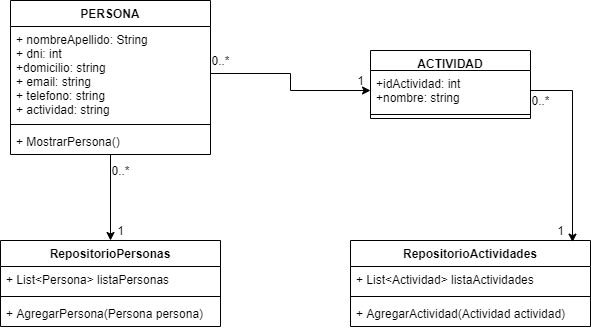

The diagram above was exported from draw.io. Its source (the exported page's mxGraphModel, read from the mxfile embedded in the PNG):
<mxGraphModel dx="782" dy="475" grid="1" gridSize="10" guides="1" tooltips="1" connect="1" arrows="1" fold="1" page="1" pageScale="1" pageWidth="827" pageHeight="1169" math="0" shadow="0">
  <root>
    <mxCell id="0" />
    <mxCell id="1" parent="0" />
    <mxCell id="0VgrPrKVsy7oZfqHuh9d-1" value="RepositorioActividades" style="swimlane;fontStyle=1;align=center;verticalAlign=top;childLayout=stackLayout;horizontal=1;startSize=26;horizontalStack=0;resizeParent=1;resizeParentMax=0;resizeLast=0;collapsible=1;marginBottom=0;" vertex="1" parent="1">
      <mxGeometry x="480" y="280" width="240" height="86" as="geometry" />
    </mxCell>
    <mxCell id="0VgrPrKVsy7oZfqHuh9d-2" value="+ List&lt;Actividad&gt; listaActividades" style="text;strokeColor=none;fillColor=none;align=left;verticalAlign=top;spacingLeft=4;spacingRight=4;overflow=hidden;rotatable=0;points=[[0,0.5],[1,0.5]];portConstraint=eastwest;" vertex="1" parent="0VgrPrKVsy7oZfqHuh9d-1">
      <mxGeometry y="26" width="240" height="26" as="geometry" />
    </mxCell>
    <mxCell id="0VgrPrKVsy7oZfqHuh9d-3" value="" style="line;strokeWidth=1;fillColor=none;align=left;verticalAlign=middle;spacingTop=-1;spacingLeft=3;spacingRight=3;rotatable=0;labelPosition=right;points=[];portConstraint=eastwest;" vertex="1" parent="0VgrPrKVsy7oZfqHuh9d-1">
      <mxGeometry y="52" width="240" height="8" as="geometry" />
    </mxCell>
    <mxCell id="0VgrPrKVsy7oZfqHuh9d-4" value="+ AgregarActividad(Actividad actividad)" style="text;strokeColor=none;fillColor=none;align=left;verticalAlign=top;spacingLeft=4;spacingRight=4;overflow=hidden;rotatable=0;points=[[0,0.5],[1,0.5]];portConstraint=eastwest;" vertex="1" parent="0VgrPrKVsy7oZfqHuh9d-1">
      <mxGeometry y="60" width="240" height="26" as="geometry" />
    </mxCell>
    <mxCell id="0VgrPrKVsy7oZfqHuh9d-5" value="RepositorioPersonas" style="swimlane;fontStyle=1;align=center;verticalAlign=top;childLayout=stackLayout;horizontal=1;startSize=26;horizontalStack=0;resizeParent=1;resizeParentMax=0;resizeLast=0;collapsible=1;marginBottom=0;" vertex="1" parent="1">
      <mxGeometry x="130" y="280" width="220" height="86" as="geometry" />
    </mxCell>
    <mxCell id="0VgrPrKVsy7oZfqHuh9d-6" value="+ List&lt;Persona&gt; listaPersonas" style="text;strokeColor=none;fillColor=none;align=left;verticalAlign=top;spacingLeft=4;spacingRight=4;overflow=hidden;rotatable=0;points=[[0,0.5],[1,0.5]];portConstraint=eastwest;" vertex="1" parent="0VgrPrKVsy7oZfqHuh9d-5">
      <mxGeometry y="26" width="220" height="26" as="geometry" />
    </mxCell>
    <mxCell id="0VgrPrKVsy7oZfqHuh9d-7" value="" style="line;strokeWidth=1;fillColor=none;align=left;verticalAlign=middle;spacingTop=-1;spacingLeft=3;spacingRight=3;rotatable=0;labelPosition=right;points=[];portConstraint=eastwest;" vertex="1" parent="0VgrPrKVsy7oZfqHuh9d-5">
      <mxGeometry y="52" width="220" height="8" as="geometry" />
    </mxCell>
    <mxCell id="0VgrPrKVsy7oZfqHuh9d-8" value="+ AgregarPersona(Persona persona)" style="text;strokeColor=none;fillColor=none;align=left;verticalAlign=top;spacingLeft=4;spacingRight=4;overflow=hidden;rotatable=0;points=[[0,0.5],[1,0.5]];portConstraint=eastwest;" vertex="1" parent="0VgrPrKVsy7oZfqHuh9d-5">
      <mxGeometry y="60" width="220" height="26" as="geometry" />
    </mxCell>
    <mxCell id="0VgrPrKVsy7oZfqHuh9d-9" value="ACTIVIDAD" style="swimlane;fontStyle=1;align=center;verticalAlign=top;childLayout=stackLayout;horizontal=1;startSize=20;horizontalStack=0;resizeParent=1;resizeParentMax=0;resizeLast=0;collapsible=1;marginBottom=0;" vertex="1" parent="1">
      <mxGeometry x="500" y="90" width="160" height="68" as="geometry" />
    </mxCell>
    <mxCell id="0VgrPrKVsy7oZfqHuh9d-10" value="+idActividad: int&#10;+nombre: string" style="text;strokeColor=none;fillColor=none;align=left;verticalAlign=top;spacingLeft=4;spacingRight=4;overflow=hidden;rotatable=0;points=[[0,0.5],[1,0.5]];portConstraint=eastwest;" vertex="1" parent="0VgrPrKVsy7oZfqHuh9d-9">
      <mxGeometry y="20" width="160" height="40" as="geometry" />
    </mxCell>
    <mxCell id="0VgrPrKVsy7oZfqHuh9d-11" value="" style="line;strokeWidth=1;fillColor=none;align=left;verticalAlign=middle;spacingTop=-1;spacingLeft=3;spacingRight=3;rotatable=0;labelPosition=right;points=[];portConstraint=eastwest;" vertex="1" parent="0VgrPrKVsy7oZfqHuh9d-9">
      <mxGeometry y="60" width="160" height="8" as="geometry" />
    </mxCell>
    <mxCell id="0VgrPrKVsy7oZfqHuh9d-17" style="edgeStyle=orthogonalEdgeStyle;rounded=0;orthogonalLoop=1;jettySize=auto;html=1;" edge="1" parent="1" source="0VgrPrKVsy7oZfqHuh9d-13" target="0VgrPrKVsy7oZfqHuh9d-5">
      <mxGeometry relative="1" as="geometry" />
    </mxCell>
    <mxCell id="0VgrPrKVsy7oZfqHuh9d-13" value="PERSONA&#10;" style="swimlane;fontStyle=1;align=center;verticalAlign=top;childLayout=stackLayout;horizontal=1;startSize=26;horizontalStack=0;resizeParent=1;resizeParentMax=0;resizeLast=0;collapsible=1;marginBottom=0;" vertex="1" parent="1">
      <mxGeometry x="140" y="40" width="200" height="154" as="geometry" />
    </mxCell>
    <mxCell id="0VgrPrKVsy7oZfqHuh9d-14" value="+ nombreApellido: String&#10;+ dni: int&#10;+domicilio: string&#10;+ email: string&#10;+ telefono: string&#10;+ actividad: string" style="text;strokeColor=none;fillColor=none;align=left;verticalAlign=top;spacingLeft=4;spacingRight=4;overflow=hidden;rotatable=0;points=[[0,0.5],[1,0.5]];portConstraint=eastwest;" vertex="1" parent="0VgrPrKVsy7oZfqHuh9d-13">
      <mxGeometry y="26" width="200" height="94" as="geometry" />
    </mxCell>
    <mxCell id="0VgrPrKVsy7oZfqHuh9d-15" value="" style="line;strokeWidth=1;fillColor=none;align=left;verticalAlign=middle;spacingTop=-1;spacingLeft=3;spacingRight=3;rotatable=0;labelPosition=right;points=[];portConstraint=eastwest;" vertex="1" parent="0VgrPrKVsy7oZfqHuh9d-13">
      <mxGeometry y="120" width="200" height="8" as="geometry" />
    </mxCell>
    <mxCell id="0VgrPrKVsy7oZfqHuh9d-16" value="+ MostrarPersona()" style="text;strokeColor=none;fillColor=none;align=left;verticalAlign=top;spacingLeft=4;spacingRight=4;overflow=hidden;rotatable=0;points=[[0,0.5],[1,0.5]];portConstraint=eastwest;" vertex="1" parent="0VgrPrKVsy7oZfqHuh9d-13">
      <mxGeometry y="128" width="200" height="26" as="geometry" />
    </mxCell>
    <mxCell id="0VgrPrKVsy7oZfqHuh9d-18" style="edgeStyle=orthogonalEdgeStyle;rounded=0;orthogonalLoop=1;jettySize=auto;html=1;entryX=0;entryY=0.5;entryDx=0;entryDy=0;" edge="1" parent="1" source="0VgrPrKVsy7oZfqHuh9d-14" target="0VgrPrKVsy7oZfqHuh9d-10">
      <mxGeometry relative="1" as="geometry" />
    </mxCell>
    <mxCell id="0VgrPrKVsy7oZfqHuh9d-19" style="edgeStyle=orthogonalEdgeStyle;rounded=0;orthogonalLoop=1;jettySize=auto;html=1;entryX=0.925;entryY=0.019;entryDx=0;entryDy=0;entryPerimeter=0;" edge="1" parent="1" source="0VgrPrKVsy7oZfqHuh9d-10" target="0VgrPrKVsy7oZfqHuh9d-1">
      <mxGeometry relative="1" as="geometry" />
    </mxCell>
    <mxCell id="0VgrPrKVsy7oZfqHuh9d-20" value="0..*" style="text;html=1;align=center;verticalAlign=middle;resizable=0;points=[];autosize=1;strokeColor=none;fillColor=none;" vertex="1" parent="1">
      <mxGeometry x="335" y="90" width="30" height="20" as="geometry" />
    </mxCell>
    <mxCell id="0VgrPrKVsy7oZfqHuh9d-21" value="1" style="text;html=1;align=center;verticalAlign=middle;resizable=0;points=[];autosize=1;strokeColor=none;fillColor=none;" vertex="1" parent="1">
      <mxGeometry x="480" y="110" width="20" height="20" as="geometry" />
    </mxCell>
    <mxCell id="0VgrPrKVsy7oZfqHuh9d-22" value="0..*" style="text;html=1;align=center;verticalAlign=middle;resizable=0;points=[];autosize=1;strokeColor=none;fillColor=none;" vertex="1" parent="1">
      <mxGeometry x="235" y="200" width="30" height="20" as="geometry" />
    </mxCell>
    <mxCell id="0VgrPrKVsy7oZfqHuh9d-23" value="1" style="text;html=1;align=center;verticalAlign=middle;resizable=0;points=[];autosize=1;strokeColor=none;fillColor=none;" vertex="1" parent="1">
      <mxGeometry x="240" y="260" width="20" height="20" as="geometry" />
    </mxCell>
    <mxCell id="0VgrPrKVsy7oZfqHuh9d-24" value="0..*" style="text;html=1;align=center;verticalAlign=middle;resizable=0;points=[];autosize=1;strokeColor=none;fillColor=none;" vertex="1" parent="1">
      <mxGeometry x="655" y="130" width="30" height="20" as="geometry" />
    </mxCell>
    <mxCell id="0VgrPrKVsy7oZfqHuh9d-26" value="1" style="text;html=1;align=center;verticalAlign=middle;resizable=0;points=[];autosize=1;strokeColor=none;fillColor=none;" vertex="1" parent="1">
      <mxGeometry x="680" y="260" width="20" height="20" as="geometry" />
    </mxCell>
  </root>
</mxGraphModel>